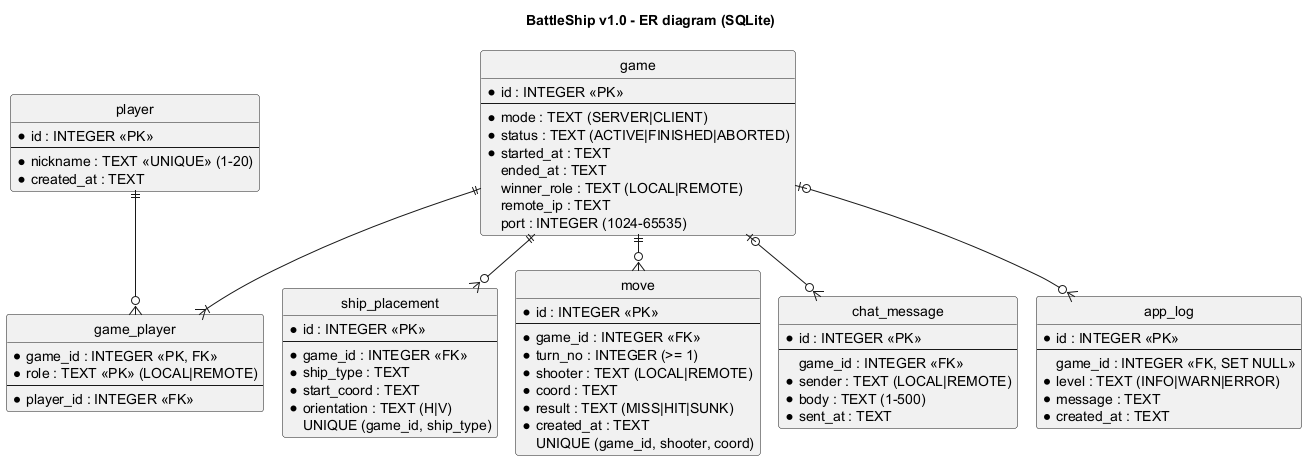

The diagram above was rendered by PlantUML. Its source (embedded in the PNG):
@startuml er
!pragma layout smetana
title BattleShip v1.0 - ER diagram (SQLite)
hide circle
skinparam linetype ortho

entity player {
  * id : INTEGER <<PK>>
  --
  * nickname : TEXT <<UNIQUE>> (1-20)
  * created_at : TEXT
}

entity game {
  * id : INTEGER <<PK>>
  --
  * mode : TEXT (SERVER|CLIENT)
  * status : TEXT (ACTIVE|FINISHED|ABORTED)
  * started_at : TEXT
  ended_at : TEXT
  winner_role : TEXT (LOCAL|REMOTE)
  remote_ip : TEXT
  port : INTEGER (1024-65535)
}

entity game_player {
  * game_id : INTEGER <<PK, FK>>
  * role : TEXT <<PK>> (LOCAL|REMOTE)
  --
  * player_id : INTEGER <<FK>>
}

entity ship_placement {
  * id : INTEGER <<PK>>
  --
  * game_id : INTEGER <<FK>>
  * ship_type : TEXT
  * start_coord : TEXT
  * orientation : TEXT (H|V)
  UNIQUE (game_id, ship_type)
}

entity move {
  * id : INTEGER <<PK>>
  --
  * game_id : INTEGER <<FK>>
  * turn_no : INTEGER (>= 1)
  * shooter : TEXT (LOCAL|REMOTE)
  * coord : TEXT
  * result : TEXT (MISS|HIT|SUNK)
  * created_at : TEXT
  UNIQUE (game_id, shooter, coord)
}

entity chat_message {
  * id : INTEGER <<PK>>
  --
  game_id : INTEGER <<FK>>
  * sender : TEXT (LOCAL|REMOTE)
  * body : TEXT (1-500)
  * sent_at : TEXT
}

entity app_log {
  * id : INTEGER <<PK>>
  --
  game_id : INTEGER <<FK, SET NULL>>
  * level : TEXT (INFO|WARN|ERROR)
  * message : TEXT
  * created_at : TEXT
}

player ||--o{ game_player
game ||--|{ game_player
game ||--o{ ship_placement
game ||--o{ move
game |o--o{ chat_message
game |o--o{ app_log
@enduml